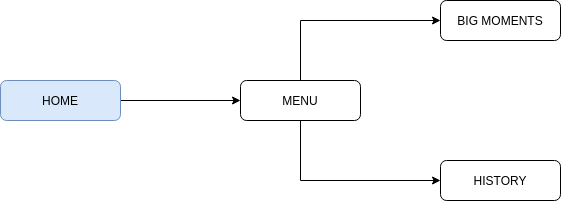

The diagram above was exported from draw.io. Its source (the exported page's mxGraphModel, read from the mxfile embedded in the PNG):
<mxGraphModel dx="868" dy="1613" grid="1" gridSize="10" guides="1" tooltips="1" connect="1" arrows="1" fold="1" page="1" pageScale="1" pageWidth="827" pageHeight="1169" math="0" shadow="0">
  <root>
    <mxCell id="WIyWlLk6GJQsqaUBKTNV-0" />
    <mxCell id="WIyWlLk6GJQsqaUBKTNV-1" parent="WIyWlLk6GJQsqaUBKTNV-0" />
    <mxCell id="rUUE-lC7OAuJuXsZw9P9-1" style="edgeStyle=orthogonalEdgeStyle;rounded=0;orthogonalLoop=1;jettySize=auto;html=1;exitX=1;exitY=0.5;exitDx=0;exitDy=0;entryX=0;entryY=0.5;entryDx=0;entryDy=0;" edge="1" parent="WIyWlLk6GJQsqaUBKTNV-1" source="WIyWlLk6GJQsqaUBKTNV-3" target="WIyWlLk6GJQsqaUBKTNV-12">
      <mxGeometry relative="1" as="geometry" />
    </mxCell>
    <mxCell id="WIyWlLk6GJQsqaUBKTNV-3" value="HOME" style="rounded=1;whiteSpace=wrap;html=1;fontSize=12;glass=0;strokeWidth=1;shadow=0;fillColor=#dae8fc;strokeColor=#6c8ebf;" parent="WIyWlLk6GJQsqaUBKTNV-1" vertex="1">
      <mxGeometry x="80" y="40" width="120" height="40" as="geometry" />
    </mxCell>
    <mxCell id="WIyWlLk6GJQsqaUBKTNV-7" value="BIG MOMENTS" style="rounded=1;whiteSpace=wrap;html=1;fontSize=12;glass=0;strokeWidth=1;shadow=0;" parent="WIyWlLk6GJQsqaUBKTNV-1" vertex="1">
      <mxGeometry x="520" y="-40" width="120" height="40" as="geometry" />
    </mxCell>
    <mxCell id="rUUE-lC7OAuJuXsZw9P9-2" style="edgeStyle=orthogonalEdgeStyle;rounded=0;orthogonalLoop=1;jettySize=auto;html=1;exitX=0.5;exitY=0;exitDx=0;exitDy=0;entryX=0;entryY=0.5;entryDx=0;entryDy=0;" edge="1" parent="WIyWlLk6GJQsqaUBKTNV-1" source="WIyWlLk6GJQsqaUBKTNV-12" target="WIyWlLk6GJQsqaUBKTNV-7">
      <mxGeometry relative="1" as="geometry" />
    </mxCell>
    <mxCell id="rUUE-lC7OAuJuXsZw9P9-3" style="edgeStyle=orthogonalEdgeStyle;rounded=0;orthogonalLoop=1;jettySize=auto;html=1;exitX=0.5;exitY=1;exitDx=0;exitDy=0;entryX=0;entryY=0.5;entryDx=0;entryDy=0;" edge="1" parent="WIyWlLk6GJQsqaUBKTNV-1" source="WIyWlLk6GJQsqaUBKTNV-12" target="rUUE-lC7OAuJuXsZw9P9-0">
      <mxGeometry relative="1" as="geometry" />
    </mxCell>
    <mxCell id="WIyWlLk6GJQsqaUBKTNV-12" value="MENU" style="rounded=1;whiteSpace=wrap;html=1;fontSize=12;glass=0;strokeWidth=1;shadow=0;" parent="WIyWlLk6GJQsqaUBKTNV-1" vertex="1">
      <mxGeometry x="320" y="40" width="120" height="40" as="geometry" />
    </mxCell>
    <mxCell id="rUUE-lC7OAuJuXsZw9P9-0" value="HISTORY" style="rounded=1;whiteSpace=wrap;html=1;fontSize=12;glass=0;strokeWidth=1;shadow=0;" vertex="1" parent="WIyWlLk6GJQsqaUBKTNV-1">
      <mxGeometry x="520" y="120" width="120" height="40" as="geometry" />
    </mxCell>
  </root>
</mxGraphModel>